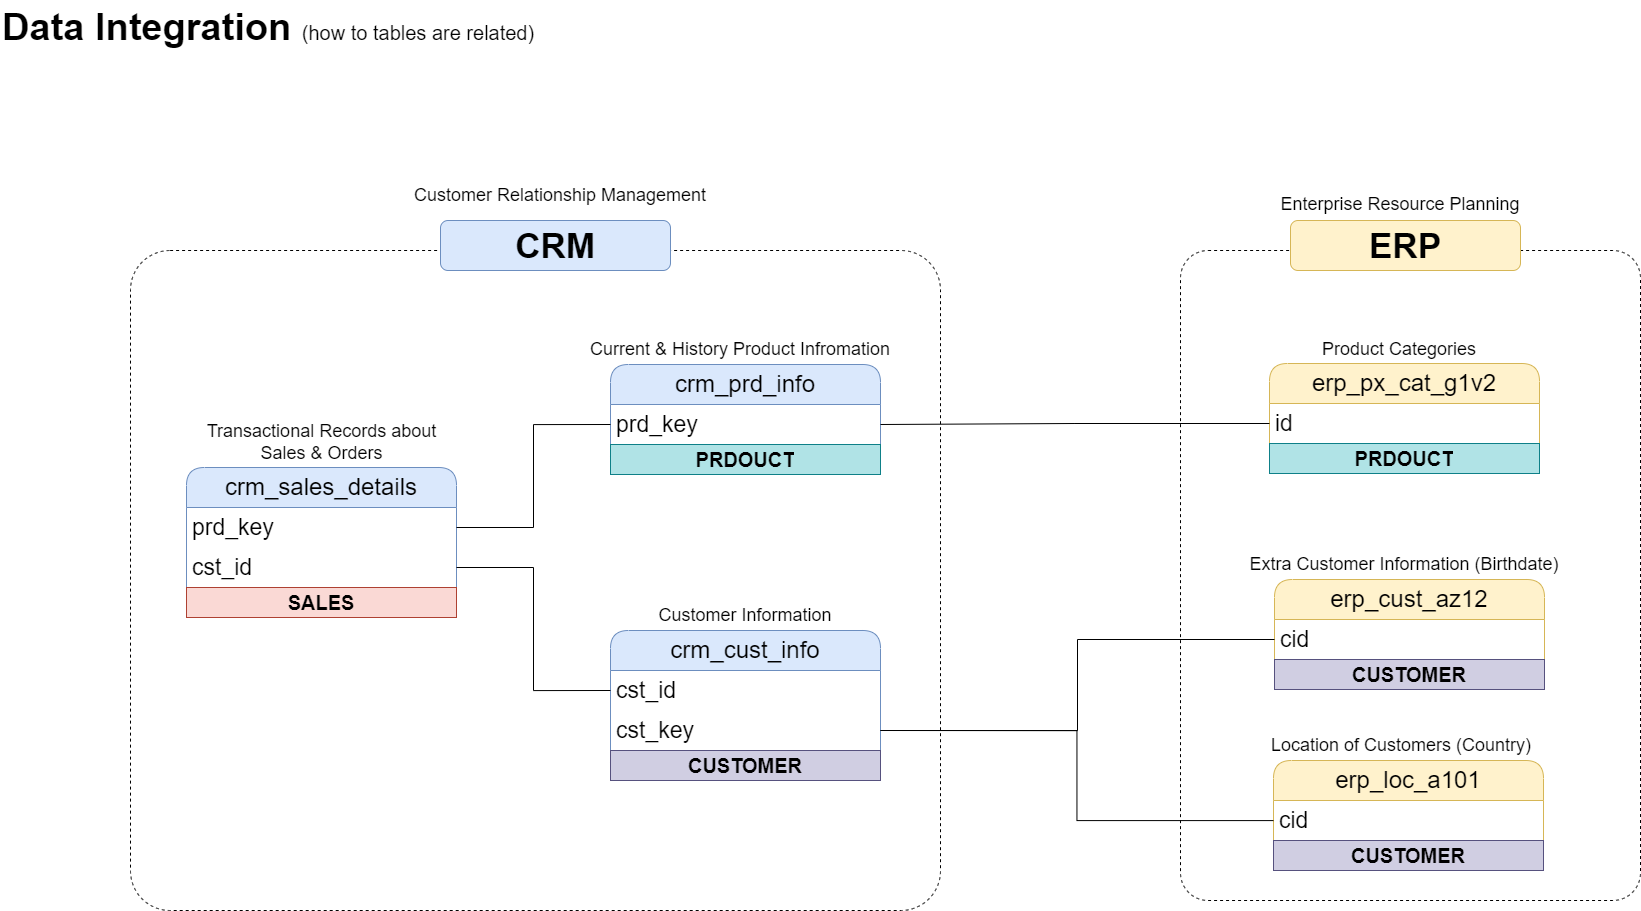

The diagram above was exported from draw.io. Its source (the exported page's mxGraphModel, read from the mxfile embedded in the PNG):
<mxGraphModel dx="1909" dy="2329" grid="1" gridSize="10" guides="1" tooltips="1" connect="1" arrows="1" fold="1" page="1" pageScale="1" pageWidth="1920" pageHeight="1200" math="0" shadow="0">
  <root>
    <mxCell id="3UP7FawPSVQ9M-GqKKiO-0" />
    <mxCell id="3UP7FawPSVQ9M-GqKKiO-1" parent="3UP7FawPSVQ9M-GqKKiO-0" />
    <mxCell id="gd-LYYQTuDr1hK2L6fpe-44" value="" style="rounded=1;whiteSpace=wrap;html=1;arcSize=6;fillColor=none;dashed=1;" parent="3UP7FawPSVQ9M-GqKKiO-1" vertex="1">
      <mxGeometry x="160" y="-910" width="810" height="660" as="geometry" />
    </mxCell>
    <mxCell id="gd-LYYQTuDr1hK2L6fpe-46" value="" style="rounded=1;whiteSpace=wrap;html=1;arcSize=6;fillColor=none;dashed=1;" parent="3UP7FawPSVQ9M-GqKKiO-1" vertex="1">
      <mxGeometry x="1210" y="-910" width="460" height="650" as="geometry" />
    </mxCell>
    <mxCell id="3UP7FawPSVQ9M-GqKKiO-40" value="&lt;font style=&quot;&quot;&gt;&lt;b&gt;Data Integration&amp;nbsp;&lt;/b&gt;&lt;font style=&quot;font-size: 20px;&quot;&gt;(how to tables are related)&lt;/font&gt;&lt;br style=&quot;font-size: 38px;&quot;&gt;&lt;/font&gt;" style="text;html=1;strokeColor=none;fillColor=none;align=left;verticalAlign=middle;whiteSpace=wrap;rounded=1;fontSize=38;fontFamily=Helvetica;" parent="3UP7FawPSVQ9M-GqKKiO-1" vertex="1">
      <mxGeometry x="30" y="-1160" width="770" height="54" as="geometry" />
    </mxCell>
    <mxCell id="gd-LYYQTuDr1hK2L6fpe-4" value="crm_cust_info" style="swimlane;fontStyle=0;childLayout=stackLayout;horizontal=1;startSize=40;horizontalStack=0;resizeParent=1;resizeParentMax=0;resizeLast=0;collapsible=1;marginBottom=0;whiteSpace=wrap;html=1;rounded=1;fillColor=#dae8fc;strokeColor=#6c8ebf;fontSize=24;" parent="3UP7FawPSVQ9M-GqKKiO-1" vertex="1">
      <mxGeometry x="640" y="-530" width="270" height="150" as="geometry" />
    </mxCell>
    <mxCell id="gd-LYYQTuDr1hK2L6fpe-5" value="cst_id" style="text;strokeColor=none;fillColor=none;align=left;verticalAlign=middle;spacingLeft=4;spacingRight=4;overflow=hidden;points=[[0,0.5],[1,0.5]];portConstraint=eastwest;rotatable=0;whiteSpace=wrap;html=1;fontSize=23;" parent="gd-LYYQTuDr1hK2L6fpe-4" vertex="1">
      <mxGeometry y="40" width="270" height="40" as="geometry" />
    </mxCell>
    <mxCell id="gd-LYYQTuDr1hK2L6fpe-27" value="cst_key" style="text;strokeColor=none;fillColor=none;align=left;verticalAlign=middle;spacingLeft=4;spacingRight=4;overflow=hidden;points=[[0,0.5],[1,0.5]];portConstraint=eastwest;rotatable=0;whiteSpace=wrap;html=1;fontSize=23;" parent="gd-LYYQTuDr1hK2L6fpe-4" vertex="1">
      <mxGeometry y="80" width="270" height="40" as="geometry" />
    </mxCell>
    <mxCell id="bEobllu9cBh29OJUA82D-7" value="CUSTOMER" style="text;html=1;strokeColor=#56517e;fillColor=#d0cee2;align=center;verticalAlign=middle;whiteSpace=wrap;overflow=hidden;fontSize=20;fontStyle=1" parent="gd-LYYQTuDr1hK2L6fpe-4" vertex="1">
      <mxGeometry y="120" width="270" height="30" as="geometry" />
    </mxCell>
    <mxCell id="gd-LYYQTuDr1hK2L6fpe-8" value="&lt;font style=&quot;font-size: 18px;&quot;&gt;Customer Information&lt;/font&gt;" style="text;html=1;strokeColor=none;fillColor=none;align=center;verticalAlign=middle;whiteSpace=wrap;rounded=0;fontSize=18;" parent="3UP7FawPSVQ9M-GqKKiO-1" vertex="1">
      <mxGeometry x="645" y="-560" width="260" height="30" as="geometry" />
    </mxCell>
    <mxCell id="gd-LYYQTuDr1hK2L6fpe-9" value="crm_prd_info" style="swimlane;fontStyle=0;childLayout=stackLayout;horizontal=1;startSize=40;horizontalStack=0;resizeParent=1;resizeParentMax=0;resizeLast=0;collapsible=1;marginBottom=0;whiteSpace=wrap;html=1;rounded=1;fillColor=#dae8fc;strokeColor=#6c8ebf;fontSize=24;" parent="3UP7FawPSVQ9M-GqKKiO-1" vertex="1">
      <mxGeometry x="640" y="-796" width="270" height="110" as="geometry" />
    </mxCell>
    <mxCell id="gd-LYYQTuDr1hK2L6fpe-10" value="prd_key" style="text;strokeColor=none;fillColor=none;align=left;verticalAlign=middle;spacingLeft=4;spacingRight=4;overflow=hidden;points=[[0,0.5],[1,0.5]];portConstraint=eastwest;rotatable=0;whiteSpace=wrap;html=1;fontSize=23;" parent="gd-LYYQTuDr1hK2L6fpe-9" vertex="1">
      <mxGeometry y="40" width="270" height="40" as="geometry" />
    </mxCell>
    <mxCell id="bEobllu9cBh29OJUA82D-4" value="PRDOUCT" style="text;html=1;strokeColor=#0e8088;fillColor=#b0e3e6;align=center;verticalAlign=middle;whiteSpace=wrap;overflow=hidden;fontSize=20;fontStyle=1" parent="gd-LYYQTuDr1hK2L6fpe-9" vertex="1">
      <mxGeometry y="80" width="270" height="30" as="geometry" />
    </mxCell>
    <mxCell id="gd-LYYQTuDr1hK2L6fpe-11" value="&lt;font style=&quot;font-size: 18px;&quot;&gt;Current &amp;amp; History Product Infromation&lt;/font&gt;" style="text;html=1;strokeColor=none;fillColor=none;align=center;verticalAlign=middle;whiteSpace=wrap;rounded=0;fontSize=18;" parent="3UP7FawPSVQ9M-GqKKiO-1" vertex="1">
      <mxGeometry x="590" y="-826" width="360" height="30" as="geometry" />
    </mxCell>
    <mxCell id="gd-LYYQTuDr1hK2L6fpe-15" value="crm_sales_details" style="swimlane;fontStyle=0;childLayout=stackLayout;horizontal=1;startSize=40;horizontalStack=0;resizeParent=1;resizeParentMax=0;resizeLast=0;collapsible=1;marginBottom=0;whiteSpace=wrap;html=1;rounded=1;fillColor=#dae8fc;strokeColor=#6c8ebf;fontSize=24;" parent="3UP7FawPSVQ9M-GqKKiO-1" vertex="1">
      <mxGeometry x="216" y="-693" width="270" height="150" as="geometry" />
    </mxCell>
    <mxCell id="gd-LYYQTuDr1hK2L6fpe-16" value="prd_key" style="text;strokeColor=none;fillColor=none;align=left;verticalAlign=middle;spacingLeft=4;spacingRight=4;overflow=hidden;points=[[0,0.5],[1,0.5]];portConstraint=eastwest;rotatable=0;whiteSpace=wrap;html=1;fontSize=23;" parent="gd-LYYQTuDr1hK2L6fpe-15" vertex="1">
      <mxGeometry y="40" width="270" height="40" as="geometry" />
    </mxCell>
    <mxCell id="gd-LYYQTuDr1hK2L6fpe-20" value="cst_id" style="text;strokeColor=none;fillColor=none;align=left;verticalAlign=middle;spacingLeft=4;spacingRight=4;overflow=hidden;points=[[0,0.5],[1,0.5]];portConstraint=eastwest;rotatable=0;whiteSpace=wrap;html=1;fontSize=23;" parent="gd-LYYQTuDr1hK2L6fpe-15" vertex="1">
      <mxGeometry y="80" width="270" height="40" as="geometry" />
    </mxCell>
    <mxCell id="bEobllu9cBh29OJUA82D-11" value="SALES" style="text;html=1;strokeColor=#ae4132;fillColor=#fad9d5;align=center;verticalAlign=middle;whiteSpace=wrap;overflow=hidden;fontSize=20;fontStyle=1" parent="gd-LYYQTuDr1hK2L6fpe-15" vertex="1">
      <mxGeometry y="120" width="270" height="30" as="geometry" />
    </mxCell>
    <mxCell id="gd-LYYQTuDr1hK2L6fpe-17" value="&lt;font style=&quot;font-size: 18px;&quot;&gt;Transactional Records about Sales &amp;amp; Orders&lt;/font&gt;" style="text;html=1;strokeColor=none;fillColor=none;align=center;verticalAlign=middle;whiteSpace=wrap;rounded=0;fontSize=18;" parent="3UP7FawPSVQ9M-GqKKiO-1" vertex="1">
      <mxGeometry x="218.5" y="-733" width="265" height="30" as="geometry" />
    </mxCell>
    <mxCell id="gd-LYYQTuDr1hK2L6fpe-22" style="edgeStyle=orthogonalEdgeStyle;rounded=0;orthogonalLoop=1;jettySize=auto;html=1;entryX=0;entryY=0.5;entryDx=0;entryDy=0;endArrow=none;endFill=0;" parent="3UP7FawPSVQ9M-GqKKiO-1" source="gd-LYYQTuDr1hK2L6fpe-20" target="gd-LYYQTuDr1hK2L6fpe-5" edge="1">
      <mxGeometry relative="1" as="geometry" />
    </mxCell>
    <mxCell id="gd-LYYQTuDr1hK2L6fpe-23" style="edgeStyle=orthogonalEdgeStyle;rounded=0;orthogonalLoop=1;jettySize=auto;html=1;entryX=0;entryY=0.5;entryDx=0;entryDy=0;endArrow=none;endFill=0;" parent="3UP7FawPSVQ9M-GqKKiO-1" source="gd-LYYQTuDr1hK2L6fpe-16" target="gd-LYYQTuDr1hK2L6fpe-10" edge="1">
      <mxGeometry relative="1" as="geometry">
        <mxPoint x="530" y="-660" as="sourcePoint" />
      </mxGeometry>
    </mxCell>
    <mxCell id="gd-LYYQTuDr1hK2L6fpe-24" value="erp_cust_az12" style="swimlane;fontStyle=0;childLayout=stackLayout;horizontal=1;startSize=40;horizontalStack=0;resizeParent=1;resizeParentMax=0;resizeLast=0;collapsible=1;marginBottom=0;whiteSpace=wrap;html=1;rounded=1;fillColor=#fff2cc;strokeColor=#d6b656;fontSize=24;" parent="3UP7FawPSVQ9M-GqKKiO-1" vertex="1">
      <mxGeometry x="1304" y="-581" width="270" height="110" as="geometry" />
    </mxCell>
    <mxCell id="gd-LYYQTuDr1hK2L6fpe-25" value="cid" style="text;strokeColor=none;fillColor=none;align=left;verticalAlign=middle;spacingLeft=4;spacingRight=4;overflow=hidden;points=[[0,0.5],[1,0.5]];portConstraint=eastwest;rotatable=0;whiteSpace=wrap;html=1;fontSize=23;" parent="gd-LYYQTuDr1hK2L6fpe-24" vertex="1">
      <mxGeometry y="40" width="270" height="40" as="geometry" />
    </mxCell>
    <mxCell id="bEobllu9cBh29OJUA82D-9" value="CUSTOMER" style="text;html=1;strokeColor=#56517e;fillColor=#d0cee2;align=center;verticalAlign=middle;whiteSpace=wrap;overflow=hidden;fontSize=20;fontStyle=1" parent="gd-LYYQTuDr1hK2L6fpe-24" vertex="1">
      <mxGeometry y="80" width="270" height="30" as="geometry" />
    </mxCell>
    <mxCell id="gd-LYYQTuDr1hK2L6fpe-26" value="&lt;font style=&quot;font-size: 18px;&quot;&gt;Extra Customer Information (Birthdate)&lt;/font&gt;" style="text;html=1;strokeColor=none;fillColor=none;align=center;verticalAlign=middle;whiteSpace=wrap;rounded=0;fontSize=18;" parent="3UP7FawPSVQ9M-GqKKiO-1" vertex="1">
      <mxGeometry x="1254" y="-611" width="360" height="30" as="geometry" />
    </mxCell>
    <mxCell id="gd-LYYQTuDr1hK2L6fpe-35" value="erp_loc_a101" style="swimlane;fontStyle=0;childLayout=stackLayout;horizontal=1;startSize=40;horizontalStack=0;resizeParent=1;resizeParentMax=0;resizeLast=0;collapsible=1;marginBottom=0;whiteSpace=wrap;html=1;rounded=1;fillColor=#fff2cc;strokeColor=#d6b656;fontSize=24;" parent="3UP7FawPSVQ9M-GqKKiO-1" vertex="1">
      <mxGeometry x="1303" y="-400" width="270" height="110" as="geometry" />
    </mxCell>
    <mxCell id="gd-LYYQTuDr1hK2L6fpe-36" value="cid" style="text;strokeColor=none;fillColor=none;align=left;verticalAlign=middle;spacingLeft=4;spacingRight=4;overflow=hidden;points=[[0,0.5],[1,0.5]];portConstraint=eastwest;rotatable=0;whiteSpace=wrap;html=1;fontSize=23;" parent="gd-LYYQTuDr1hK2L6fpe-35" vertex="1">
      <mxGeometry y="40" width="270" height="40" as="geometry" />
    </mxCell>
    <mxCell id="bEobllu9cBh29OJUA82D-10" value="CUSTOMER" style="text;html=1;strokeColor=#56517e;fillColor=#d0cee2;align=center;verticalAlign=middle;whiteSpace=wrap;overflow=hidden;fontSize=20;fontStyle=1" parent="gd-LYYQTuDr1hK2L6fpe-35" vertex="1">
      <mxGeometry y="80" width="270" height="30" as="geometry" />
    </mxCell>
    <mxCell id="gd-LYYQTuDr1hK2L6fpe-37" value="&lt;font style=&quot;font-size: 18px;&quot;&gt;Location of Customers (Country)&lt;/font&gt;" style="text;html=1;strokeColor=none;fillColor=none;align=center;verticalAlign=middle;whiteSpace=wrap;rounded=0;fontSize=18;" parent="3UP7FawPSVQ9M-GqKKiO-1" vertex="1">
      <mxGeometry x="1251" y="-430" width="360" height="30" as="geometry" />
    </mxCell>
    <mxCell id="gd-LYYQTuDr1hK2L6fpe-40" value="erp_px_cat_g1v2" style="swimlane;fontStyle=0;childLayout=stackLayout;horizontal=1;startSize=40;horizontalStack=0;resizeParent=1;resizeParentMax=0;resizeLast=0;collapsible=1;marginBottom=0;whiteSpace=wrap;html=1;rounded=1;fillColor=#fff2cc;strokeColor=#d6b656;fontSize=24;" parent="3UP7FawPSVQ9M-GqKKiO-1" vertex="1">
      <mxGeometry x="1299" y="-797" width="270" height="110" as="geometry" />
    </mxCell>
    <mxCell id="gd-LYYQTuDr1hK2L6fpe-41" value="id" style="text;strokeColor=none;fillColor=none;align=left;verticalAlign=middle;spacingLeft=4;spacingRight=4;overflow=hidden;points=[[0,0.5],[1,0.5]];portConstraint=eastwest;rotatable=0;whiteSpace=wrap;html=1;fontSize=23;" parent="gd-LYYQTuDr1hK2L6fpe-40" vertex="1">
      <mxGeometry y="40" width="270" height="40" as="geometry" />
    </mxCell>
    <mxCell id="bEobllu9cBh29OJUA82D-6" value="PRDOUCT" style="text;html=1;strokeColor=#0e8088;fillColor=#b0e3e6;align=center;verticalAlign=middle;whiteSpace=wrap;overflow=hidden;fontSize=20;fontStyle=1" parent="gd-LYYQTuDr1hK2L6fpe-40" vertex="1">
      <mxGeometry y="80" width="270" height="30" as="geometry" />
    </mxCell>
    <mxCell id="gd-LYYQTuDr1hK2L6fpe-42" value="&lt;font style=&quot;font-size: 18px;&quot;&gt;Product Categories&lt;/font&gt;" style="text;html=1;strokeColor=none;fillColor=none;align=center;verticalAlign=middle;whiteSpace=wrap;rounded=0;fontSize=18;" parent="3UP7FawPSVQ9M-GqKKiO-1" vertex="1">
      <mxGeometry x="1249" y="-826" width="360" height="30" as="geometry" />
    </mxCell>
    <mxCell id="gd-LYYQTuDr1hK2L6fpe-43" style="edgeStyle=orthogonalEdgeStyle;rounded=0;orthogonalLoop=1;jettySize=auto;html=1;entryX=1;entryY=0.5;entryDx=0;entryDy=0;endArrow=none;endFill=0;" parent="3UP7FawPSVQ9M-GqKKiO-1" source="gd-LYYQTuDr1hK2L6fpe-41" target="gd-LYYQTuDr1hK2L6fpe-10" edge="1">
      <mxGeometry relative="1" as="geometry" />
    </mxCell>
    <mxCell id="gd-LYYQTuDr1hK2L6fpe-45" value="&lt;font style=&quot;font-size: 35px;&quot;&gt;&lt;b&gt;CRM&lt;/b&gt;&lt;/font&gt;" style="rounded=1;whiteSpace=wrap;html=1;fillColor=#dae8fc;strokeColor=#6c8ebf;" parent="3UP7FawPSVQ9M-GqKKiO-1" vertex="1">
      <mxGeometry x="470" y="-940" width="230" height="50" as="geometry" />
    </mxCell>
    <mxCell id="gd-LYYQTuDr1hK2L6fpe-47" value="&lt;font style=&quot;font-size: 35px;&quot;&gt;&lt;b&gt;ERP&lt;/b&gt;&lt;/font&gt;" style="rounded=1;whiteSpace=wrap;html=1;fillColor=#fff2cc;strokeColor=#d6b656;" parent="3UP7FawPSVQ9M-GqKKiO-1" vertex="1">
      <mxGeometry x="1320" y="-940" width="230" height="50" as="geometry" />
    </mxCell>
    <mxCell id="gd-LYYQTuDr1hK2L6fpe-48" style="edgeStyle=orthogonalEdgeStyle;rounded=0;orthogonalLoop=1;jettySize=auto;html=1;entryX=1;entryY=0.5;entryDx=0;entryDy=0;endArrow=none;endFill=0;" parent="3UP7FawPSVQ9M-GqKKiO-1" source="gd-LYYQTuDr1hK2L6fpe-36" target="gd-LYYQTuDr1hK2L6fpe-27" edge="1">
      <mxGeometry relative="1" as="geometry" />
    </mxCell>
    <mxCell id="gd-LYYQTuDr1hK2L6fpe-49" style="edgeStyle=orthogonalEdgeStyle;rounded=0;orthogonalLoop=1;jettySize=auto;html=1;entryX=1;entryY=0.5;entryDx=0;entryDy=0;endArrow=none;endFill=0;" parent="3UP7FawPSVQ9M-GqKKiO-1" source="gd-LYYQTuDr1hK2L6fpe-25" target="gd-LYYQTuDr1hK2L6fpe-27" edge="1">
      <mxGeometry relative="1" as="geometry" />
    </mxCell>
    <mxCell id="ewpIsNDN0GunfStNLF3E-1" value="&lt;font style=&quot;font-size: 18px;&quot;&gt;Customer Relationship Management&lt;/font&gt;" style="text;html=1;strokeColor=none;fillColor=none;align=center;verticalAlign=middle;whiteSpace=wrap;rounded=0;fontSize=18;" parent="3UP7FawPSVQ9M-GqKKiO-1" vertex="1">
      <mxGeometry x="410" y="-980" width="360" height="30" as="geometry" />
    </mxCell>
    <mxCell id="ewpIsNDN0GunfStNLF3E-2" value="&lt;font style=&quot;font-size: 18px;&quot;&gt;Enterprise Resource Planning&lt;/font&gt;" style="text;html=1;strokeColor=none;fillColor=none;align=center;verticalAlign=middle;whiteSpace=wrap;rounded=0;fontSize=18;" parent="3UP7FawPSVQ9M-GqKKiO-1" vertex="1">
      <mxGeometry x="1250" y="-971" width="360" height="30" as="geometry" />
    </mxCell>
  </root>
</mxGraphModel>